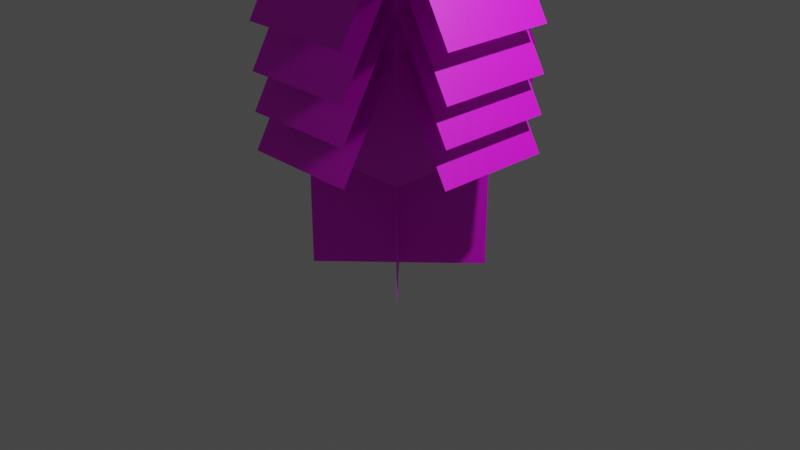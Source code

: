 # Source: everness_glowing_pillar.blend  (saved by Blender 2.83.21; exported with 4.5.12 LTS)
import bpy
from mathutils import Matrix  # noqa: F401  (used for matrix-valued properties, if any)

bpy.ops.wm.read_factory_settings(use_empty=True)
scene = bpy.context.scene
scene.name = 'Scene'

# ---- collections
col_collection = bpy.data.collections.new('Collection'); scene.collection.children.link(col_collection)

# ---- images (referenced by path relative to the original .blend; pixels are not part of the script)
import os
ASSET_DIR = os.environ.get("B2B_ASSET_DIR", "")  # directory of the original .blend (textures are referenced by path, not embedded)
HERE = os.path.dirname(os.path.abspath(__file__))  # packed textures are extracted next to this script under _unpacked/

def load_image(name, relpath, width, height, colorspace="sRGB"):
    """Load a texture the original file referenced (path relative to the .blend, or extracted next to this script)."""
    p = next((c for c in (os.path.join(HERE, relpath), os.path.join(ASSET_DIR, relpath)) if relpath and os.path.exists(c)), "")
    if p:
        img = bpy.data.images.load(p, check_existing=True)
        img.name = name
    else:  # same state as the original file: an image datablock whose file is absent (Cycles renders it pink)
        img = bpy.data.images.new(name, width, height)
        img.source = "FILE"
        img.filepath = "//" + (relpath or name)
    img.colorspace_settings.name = colorspace
    return img
img_everness_glowing_pillar_roots_png = load_image('everness_glowing_pillar_roots.png', 'everness_glowing_pillar_roots.png', 1024, 1024, 'sRGB')
img_everness_glowing_pillar_luminophor_png = load_image('everness_glowing_pillar_luminophor.png', 'everness_glowing_pillar_luminophor.png', 1024, 1024, 'sRGB')
img_everness_glowing_pillar_leaves_png = load_image('everness_glowing_pillar_leaves.png', 'everness_glowing_pillar_leaves.png', 1024, 1024, 'sRGB')

# ---- materials (node trees are filled in below, after node groups)
mat_roots = bpy.data.materials.new('Roots')
mat_roots.alpha_threshold = 0.0
mat_roots.use_transparent_shadow = False
mat_roots.roughness = 0.5
mat_roots.line_color = (0.0, 0.0, 0.0, 1.0)
mat_luminophor = bpy.data.materials.new('Luminophor')
mat_luminophor.use_transparent_shadow = False
mat_leaves = bpy.data.materials.new('Leaves')
mat_leaves.use_transparent_shadow = False

# ---- material node trees
mat_roots.use_nodes = True; mat_roots.node_tree.nodes.clear()
_N = mat_roots.node_tree.nodes; _L = mat_roots.node_tree.links
n0 = _N.new('ShaderNodeOutputMaterial'); n0.name = 'Material Output'; n0.location = (300, 300)
n1 = _N.new('ShaderNodeBsdfPrincipled'); n1.name = 'Principled BSDF'; n1.location = (10, 300)
n1.distribution = 'GGX'
n1.subsurface_method = 'RANDOM_WALK_SKIN'
n1.inputs[3].default_value = 1.45
n1.inputs[27].default_value = (0.0, 0.0, 0.0, 1.0)
n1.inputs[28].default_value = 1.0
n2 = _N.new('ShaderNodeTexImage'); n2.name = 'Image Texture'; n2.location = (-420, 260)
n2.image = img_everness_glowing_pillar_roots_png
n2.interpolation = 'Closest'
_L.new(n1.outputs[0], n0.inputs[0])
_L.new(n2.outputs[1], n1.inputs[4])
_L.new(n2.outputs[0], n1.inputs[0])
n0.is_active_output = True
mat_luminophor.use_nodes = True; mat_luminophor.node_tree.nodes.clear()
_N = mat_luminophor.node_tree.nodes; _L = mat_luminophor.node_tree.links
n0 = _N.new('ShaderNodeBsdfPrincipled'); n0.name = 'Principled BSDF'; n0.location = (10, 300)
n0.distribution = 'GGX'
n0.subsurface_method = 'BURLEY'
n0.inputs[3].default_value = 1.45
n0.inputs[27].default_value = (0.0, 0.0, 0.0, 1.0)
n0.inputs[28].default_value = 1.0
n1 = _N.new('ShaderNodeOutputMaterial'); n1.name = 'Material Output'; n1.location = (300, 300)
n2 = _N.new('ShaderNodeTexImage'); n2.name = 'Image Texture'; n2.location = (-400, 200)
n2.image = img_everness_glowing_pillar_luminophor_png
n2.interpolation = 'Closest'
_L.new(n0.outputs[0], n1.inputs[0])
_L.new(n2.outputs[1], n0.inputs[4])
_L.new(n2.outputs[0], n0.inputs[0])
n1.is_active_output = True
mat_leaves.use_nodes = True; mat_leaves.node_tree.nodes.clear()
_N = mat_leaves.node_tree.nodes; _L = mat_leaves.node_tree.links
n0 = _N.new('ShaderNodeBsdfPrincipled'); n0.name = 'Principled BSDF'; n0.location = (10, 300)
n0.distribution = 'GGX'
n0.subsurface_method = 'BURLEY'
n0.inputs[3].default_value = 1.45
n0.inputs[27].default_value = (0.0, 0.0, 0.0, 1.0)
n0.inputs[28].default_value = 1.0
n1 = _N.new('ShaderNodeOutputMaterial'); n1.name = 'Material Output'; n1.location = (300, 300)
n2 = _N.new('ShaderNodeTexImage'); n2.name = 'Image Texture'; n2.location = (-400, 200)
n2.image = img_everness_glowing_pillar_leaves_png
n2.interpolation = 'Closest'
_L.new(n0.outputs[0], n1.inputs[0])
_L.new(n2.outputs[0], n0.inputs[0])
_L.new(n2.outputs[1], n0.inputs[4])
n1.is_active_output = True

# ---- world
world_world = bpy.data.worlds.new('World'); scene.world = world_world
world_world.use_nodes = True; world_world.node_tree.nodes.clear()
_N = world_world.node_tree.nodes; _L = world_world.node_tree.links
n0 = _N.new('ShaderNodeOutputWorld'); n0.name = 'World Output'; n0.location = (300, 300)
n1 = _N.new('ShaderNodeBackground'); n1.name = 'Background'; n1.location = (10, 300)
n1.inputs[0].default_value = (0.05088, 0.05088, 0.05088, 1.0)
_L.new(n1.outputs[0], n0.inputs[0])
n0.is_active_output = True
world_world.color = (0.05088, 0.05088, 0.05088)
world_world.use_sun_shadow = False
world_world.sun_shadow_jitter_overblur = 0.0

# ---- cameras
cam_camera = bpy.data.cameras.new('Camera')
cam_camera.clip_end = 100.0
cam_camera.ortho_scale = 7.314

# ---- lights
light_light = bpy.data.lights.new('Light', 'POINT')
light_light.transmission_factor = 0.0
light_light.energy = 1000.0
light_light.shadow_soft_size = 0.1
light_light.shadow_maximum_resolution = 0.006
light_light.use_absolute_resolution = True

# ---- meshes
me_cube = bpy.data.meshes.new('Cube')
me_cube.from_pydata([(1.0, 1.0, -1.0), (-1.0, -1.0, -1.0), (-1.0, 1.0, -1.0), (1.0, -1.0, -1.0), (1.0, 1.0, 3.0), (-1.0, -1.0, 3.0), (-1.0, 1.0, 3.0), (1.0, -1.0, 3.0), (1.0, 1.0, 5.0), (1.0, 1.0, 3.0), (1.0, -1.0, 5.0), (1.0, -1.0, 3.0), (-1.0, 1.0, 5.0), (-1.0, 1.0, 3.0), (-1.0, -1.0, 5.0), (-1.0, -1.0, 3.0), (-2.0, -1.0, 3.268), (-1.0, -1.0, 5.0), (-2.0, 1.0, 3.268), (-1.0, 1.0, 5.0), (-1.0, -1.0, 1.0), (-1.0, -1.0, 3.0), (-1.0, 1.0, 1.0), (-1.0, 1.0, 3.0), (-2.0, -1.0, 1.268), (-1.0, -1.0, 3.0), (-2.0, 1.0, 1.268), (-1.0, 1.0, 3.0), (-2.0, -1.0, 2.518), (-1.0, -1.0, 4.25), (-2.0, 1.0, 2.518), (-1.0, 1.0, 4.25), (-2.0, -1.0, 1.888), (-1.0, -1.0, 3.62), (-2.0, 1.0, 1.888), (-1.0, 1.0, 3.62), (2.0, 1.0, 3.268), (1.0, 1.0, 5.0), (2.0, -1.0, 3.268), (1.0, -1.0, 5.0), (1.0, 1.0, 1.0), (1.0, 1.0, 3.0), (1.0, -1.0, 1.0), (1.0, -1.0, 3.0), (2.0, 1.0, 1.268), (1.0, 1.0, 3.0), (2.0, -1.0, 1.268), (1.0, -1.0, 3.0), (2.0, 1.0, 2.518), (1.0, 1.0, 4.25), (2.0, -1.0, 2.518), (1.0, -1.0, 4.25), (2.0, 1.0, 1.888), (1.0, 1.0, 3.62), (2.0, -1.0, 1.888), (1.0, -1.0, 3.62), (-1.0, 2.0, 3.268), (-1.0, 1.0, 5.0), (1.0, 2.0, 3.268), (1.0, 1.0, 5.0), (-1.0, 1.0, 1.0), (-1.0, 1.0, 3.0), (1.0, 1.0, 1.0), (1.0, 1.0, 3.0), (-1.0, 2.0, 1.268), (-1.0, 1.0, 3.0), (1.0, 2.0, 1.268), (1.0, 1.0, 3.0), (-1.0, 2.0, 2.518), (-1.0, 1.0, 4.25), (1.0, 2.0, 2.518), (1.0, 1.0, 4.25), (-1.0, 2.0, 1.888), (-1.0, 1.0, 3.62), (1.0, 2.0, 1.888), (1.0, 1.0, 3.62), (1.0, -2.0, 3.268), (1.0, -1.0, 5.0), (-1.0, -2.0, 3.268), (-1.0, -1.0, 5.0), (1.0, -1.0, 1.0), (1.0, -1.0, 3.0), (-1.0, -1.0, 1.0), (-1.0, -1.0, 3.0), (1.0, -2.0, 1.268), (1.0, -1.0, 3.0), (-1.0, -2.0, 1.268), (-1.0, -1.0, 3.0), (1.0, -2.0, 2.518), (1.0, -1.0, 4.25), (-1.0, -2.0, 2.518), (-1.0, -1.0, 4.25), (1.0, -2.0, 1.888), (1.0, -1.0, 3.62), (-1.0, -2.0, 1.888), (-1.0, -1.0, 3.62), (1.0, -1.0, 5.5), (1.0, 1.0, 5.5), (-1.0, -1.0, 5.5), (-1.0, 1.0, 5.5), (8.941e-07, -3.576e-07, 5.0), (-0.9988, -1.0, 5.0), (-0.9988, -1.0, 7.827), (1.0, 0.9988, 5.0), (1.0, 0.9988, 7.827), (1.0, -1.0, 7.827), (1.0, -1.0, 5.0), (-0.9988, 0.9988, 7.827), (-0.9988, 0.9988, 5.0)], [], [(2, 6, 7, 3), (0, 4, 5, 1), (8, 12, 14, 10), (11, 10, 14, 15), (15, 14, 12, 13), (13, 9, 11, 15), (9, 8, 10, 11), (13, 12, 8, 9), (16, 17, 19, 18), (20, 21, 23, 22), (24, 25, 27, 26), (28, 29, 31, 30), (32, 33, 35, 34), (36, 37, 39, 38), (40, 41, 43, 42), (44, 45, 47, 46), (48, 49, 51, 50), (52, 53, 55, 54), (56, 57, 59, 58), (60, 61, 63, 62), (64, 65, 67, 66), (68, 69, 71, 70), (72, 73, 75, 74), (76, 77, 79, 78), (80, 81, 83, 82), (84, 85, 87, 86), (88, 89, 91, 90), (92, 93, 95, 94), (96, 97, 100), (97, 99, 100), (99, 98, 100), (98, 96, 100), (104, 103, 101, 102), (105, 106, 108, 107)])
me_cube.polygons.foreach_set('material_index', [0, 0, 1, 1, 1, 1, 1, 1, 2, 2, 2, 2, 2, 2, 2, 2, 2, 2, 2, 2, 2, 2, 2, 2, 2, 2, 2, 2, 2, 2, 2, 2, 2, 2])
_uv = me_cube.uv_layers.new(name='UVMap')
_uv.uv.foreach_set('vector', [1.0, 0.0, 1.0, 1.0, 1.192e-07, 1.0, 0.0, 0.0, 1.0, 0.0, 1.0, 1.0, 0.0, 1.0, 0.0, 0.0, 1.0, 1.0, 0.0, 1.0, 0.0, 0.0, 1.0, 0.0, 1.0, 0.0, 1.0, 1.0, 0.0, 1.0, 0.0, 0.0, 0.0, 0.0, 0.0, 1.0, 1.0, 1.0, 1.0, 0.0, 0.0, 1.0, 1.0, 1.0, 1.0, 0.0, 0.0, 0.0, 1.0, 0.0, 1.0, 1.0, 0.0, 1.0, 0.0, 0.0, 0.0, 0.0, 0.0, 1.0, 1.0, 1.0, 1.0, 0.0, 0.0, 1.0, 0.0, 0.0, 1.0, 0.0, 1.0, 1.0, 0.0, 1.0, 0.0, 0.0, 1.0, 0.0, 1.0, 1.0, 0.0, 1.0, 0.0, 0.0, 1.0, 0.0, 1.0, 1.0, 0.0, 1.0, 0.0, 0.0, 1.0, 0.0, 1.0, 1.0, 0.0, 1.0, 0.0, 0.0, 1.0, 0.0, 1.0, 1.0, 0.0, 1.0, 0.0, 0.0, 1.0, 0.0, 1.0, 1.0, 0.0, 1.0, 0.0, 0.0, 1.0, 0.0, 1.0, 1.0, 0.0, 1.0, 0.0, 0.0, 1.0, 0.0, 1.0, 1.0, 0.0, 1.0, 0.0, 0.0, 1.0, 0.0, 1.0, 1.0, 0.0, 1.0, 0.0, 0.0, 1.0, 0.0, 1.0, 1.0, 0.0, 1.0, 0.0, 0.0, 1.0, 0.0, 1.0, 1.0, 0.0, 1.0, 0.0, 0.0, 1.0, 0.0, 1.0, 1.0, 0.0, 1.0, 0.0, 0.0, 1.0, 0.0, 1.0, 1.0, 0.0, 1.0, 0.0, 0.0, 1.0, 0.0, 1.0, 1.0, 0.0, 1.0, 0.0, 0.0, 1.0, 0.0, 1.0, 1.0, 0.0, 1.0, 0.0, 0.0, 1.0, 0.0, 1.0, 1.0, 0.0, 1.0, 0.0, 0.0, 1.0, 0.0, 1.0, 1.0, 0.0, 1.0, 0.0, 0.0, 1.0, 0.0, 1.0, 1.0, 0.0, 1.0, 0.0, 0.0, 1.0, 0.0, 1.0, 1.0, 0.0, 1.0, 0.0, 0.0, 1.0, 0.0, 1.0, 1.0, 1.0, 0.5, 0.0, 0.5, 0.5, 0.0, 1.0, 0.5, 0.0, 0.5, 0.5, 0.0, 1.0, 0.5, 0.0, 0.5, 0.5, 0.0, 1.0, 0.5, 0.0, 0.5, 0.5, 0.0, 0.0, 1.0, 0.0, 0.0, 1.0, 0.0, 1.0, 1.0, 0.0, 1.0, 0.0, 0.0, 1.0, 0.0, 1.0, 1.0])
me_cube.materials.append(mat_roots)
me_cube.materials.append(mat_luminophor)
me_cube.materials.append(mat_leaves)
me_cube.use_mirror_vertex_groups = False
me_cube.update()

# ---- objects
ob_cube = bpy.data.objects.new('Cube', me_cube)
ob_light = bpy.data.objects.new('Light', light_light)
ob_camera = bpy.data.objects.new('Camera', cam_camera)

# ---- transforms, parenting, visibility, modifiers, constraints
ob_cube.location = (0.0, 0.0, 0.125)
ob_cube.scale = (0.625, 0.625, 0.625)
ob_cube.lock_rotations_4d = False
ob_cube.empty_display_type = 'ARROWS'
ob_cube.lineart.crease_threshold = 0.0
ob_light.location = (4.076, 1.005, 5.904)
ob_light.rotation_euler = (0.6503, 0.05522, 1.866)
ob_light.lock_rotations_4d = False
ob_light.empty_display_type = 'ARROWS'
ob_light.color = (0.0, 0.0, 0.0, 0.0)
ob_light.lineart.crease_threshold = 0.0
ob_camera.location = (7.359, -6.926, 4.958)
ob_camera.rotation_euler = (1.109, 0.0, 0.8149)
ob_camera.lock_rotations_4d = False
ob_camera.empty_display_type = 'ARROWS'
ob_camera.color = (0.0, 0.0, 0.0, 0.0)
ob_camera.display_type = 'WIRE'
ob_camera.lineart.crease_threshold = 0.0

# ---- collection membership
col_collection.objects.link(ob_cube)
col_collection.objects.link(ob_light)
col_collection.objects.link(ob_camera)

# ---- scene / render settings (as saved in the file)
scene.camera = ob_camera
scene.frame_start = 1; scene.frame_end = 250; scene.frame_set(1)
scene.render.engine = 'BLENDER_EEVEE_NEXT'
scene.cycles.use_denoising = False
scene.cycles.samples = 128
scene.cycles.sampling_pattern = 'TABULATED_SOBOL'
scene.cycles.use_adaptive_sampling = False
scene.cycles.use_light_tree = False
scene.view_settings.view_transform = 'Filmic'
bpy.context.view_layer.update()
